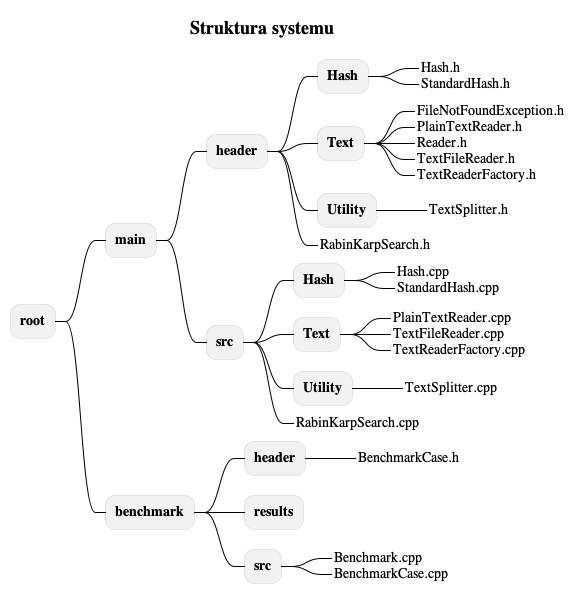

The diagram above was rendered by PlantUML. Its source (embedded in the PNG):
@startmindmap
!include ../styles.wsd
<style>
mindmapDiagram {
    node {
        BackgroundColor #f2f2f2
        LineColor Gainsboro
        LineThickness 0.8
    }
}
</style>

title Struktura systemu

* <b>root</b>
** <b>main</b>
*** <b>header</b>
**** <b>Hash</b>
*****_ Hash.h
*****_ StandardHash.h

**** <b>Text</b>
*****_ FileNotFoundException.h
*****_ PlainTextReader.h
*****_ Reader.h
*****_ TextFileReader.h
*****_ TextReaderFactory.h

**** <b>Utility</b>
*****_ TextSplitter.h

****_ RabinKarpSearch.h

*** <b>src</b>
**** <b>Hash</b>
*****_ Hash.cpp
*****_ StandardHash.cpp

**** <b>Text</b>
*****_ PlainTextReader.cpp
*****_ TextFileReader.cpp
*****_ TextReaderFactory.cpp

**** <b>Utility</b>
*****_ TextSplitter.cpp

****_ RabinKarpSearch.cpp


** <b>benchmark</b>
*** <b>header</b>
****_ BenchmarkCase.h

*** <b>results</b>

*** <b>src</b>
****_ Benchmark.cpp
****_ BenchmarkCase.cpp
@endmindmap